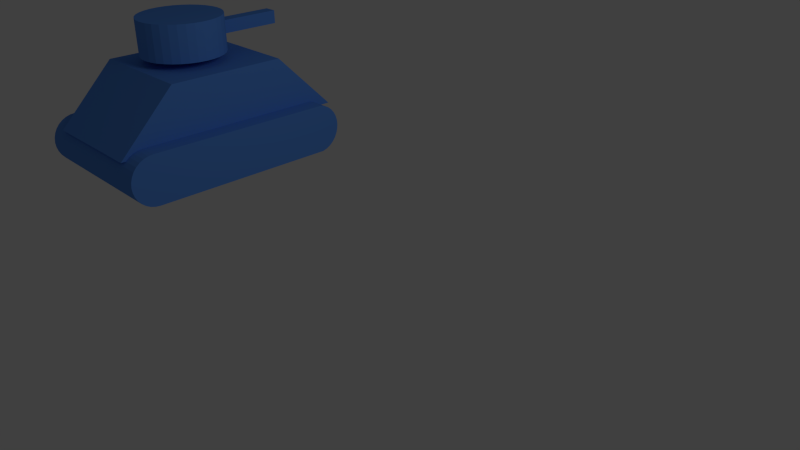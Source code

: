 # Source: tank2.blend  (saved by Blender 2.63.0; exported with 4.5.12 LTS)
import bpy
from mathutils import Matrix  # noqa: F401  (used for matrix-valued properties, if any)

bpy.ops.wm.read_factory_settings(use_empty=True)
scene = bpy.context.scene
scene.name = 'Scene'

# ---- collections
col_collection_1 = bpy.data.collections.new('Collection 1'); scene.collection.children.link(col_collection_1)

# ---- materials (node trees are filled in below, after node groups)
mat_material = bpy.data.materials.new('Material')
mat_material.alpha_threshold = 0.0
mat_material.use_transparent_shadow = False
mat_material.diffuse_color = (0.09851, 0.2811, 0.8, 1.0)
mat_material.specular_color = (1.0, 0.8454, 0.2735)
mat_material.roughness = 0.5
mat_material.line_color = (0.0, 0.0, 0.0, 1.0)

# ---- material node trees

# ---- world
world_world = bpy.data.worlds.new('World'); scene.world = world_world
world_world.color = (0.05088, 0.05088, 0.05088)
world_world.use_sun_shadow = False
world_world.sun_shadow_jitter_overblur = 0.0
world_world.cycles.sampling_method = 'MANUAL'
world_world.cycles.sample_map_resolution = 256

# ---- cameras
cam_camera = bpy.data.cameras.new('Camera')
cam_camera.clip_end = 100.0
cam_camera.lens = 35.0
cam_camera.sensor_width = 32.0
cam_camera.sensor_height = 18.0
cam_camera.ortho_scale = 7.314
cam_camera.dof.focus_distance = 0.0
cam_camera.dof.aperture_fstop = 128.0

# ---- lights
light_lamp = bpy.data.lights.new('Lamp', 'POINT')
light_lamp.transmission_factor = 0.0
light_lamp.cutoff_distance = 30.0
light_lamp.energy = 100.0
light_lamp.shadow_buffer_clip_start = 1.001
light_lamp.shadow_soft_size = 1.0
light_lamp.shadow_maximum_resolution = 0.006
light_lamp.use_absolute_resolution = True
light_lamp.cycles.use_multiple_importance_sampling = False

# ---- meshes
me_cube_004 = bpy.data.meshes.new('Cube.004')
me_cube_004.from_pydata([(0.3426, 2.565, 7.894), (0.3426, 0.5648, 7.894), (-1.657, 0.5648, 7.894), (-1.657, 2.565, 7.894), (0.3426, 2.565, 9.894), (0.3426, 0.5647, 9.894), (-1.657, 0.5648, 9.894), (-1.657, 2.565, 9.894)], [], [(0, 1, 2, 3), (4, 7, 6, 5), (0, 4, 5, 1), (1, 5, 6, 2), (2, 6, 7, 3), (4, 0, 3, 7)])
me_cube_004.materials.append(mat_material)
me_cube_004.use_remesh_preserve_volume = False
me_cube_004.use_remesh_preserve_attributes = False
me_cube_004.use_mirror_vertex_groups = False
me_cube_004.update()
me_cylinder_004 = bpy.data.meshes.new('Cylinder.004')
me_cylinder_004.from_pydata([(-0.133, 0.5208, 2.155), (0.06204, 0.5016, 2.155), (0.2496, 0.4447, 2.155), (0.4225, 0.3523, 2.155), (0.5741, 0.2279, 2.155), (0.6984, 0.07636, 2.155), (0.7908, -0.09653, 2.155), (0.8477, -0.2841, 2.155), (0.867, -0.4792, 2.155), (0.8477, -0.6743, 2.155), (0.7908, -0.8619, 2.155), (0.6984, -1.035, 2.155), (0.5741, -1.186, 2.155), (0.4225, -1.311, 2.155), (0.2496, -1.403, 2.155), (0.06204, -1.46, 2.155), (-0.133, -1.479, 2.155), (-0.3281, -1.46, 2.155), (-0.5157, -1.403, 2.155), (-0.6886, -1.311, 2.155), (-0.8402, -1.186, 2.155), (-0.9645, -1.035, 2.155), (-1.057, -0.8619, 2.155), (-1.114, -0.6743, 2.155), (-1.133, -0.4792, 2.155), (-1.114, -0.2841, 2.155), (-1.057, -0.09653, 2.155), (-0.9645, 0.07636, 2.155), (-0.8402, 0.2279, 2.155), (-0.6886, 0.3523, 2.155), (-0.5157, 0.4447, 2.155), (-0.3281, 0.5016, 2.155), (-0.133, 0.5208, 4.155), (0.06204, 0.5016, 4.155), (0.2496, 0.4447, 4.155), (0.4225, 0.3523, 4.155), (0.5741, 0.2279, 4.155), (0.6984, 0.07635, 4.155), (0.7908, -0.09653, 4.155), (0.8477, -0.2841, 4.155), (0.867, -0.4792, 4.155), (0.8477, -0.6743, 4.155), (0.7908, -0.8619, 4.155), (0.6984, -1.035, 4.155), (0.5741, -1.186, 4.155), (0.4225, -1.311, 4.155), (0.2496, -1.403, 4.155), (0.06204, -1.46, 4.155), (-0.133, -1.479, 4.155), (-0.3281, -1.46, 4.155), (-0.5157, -1.403, 4.155), (-0.6886, -1.311, 4.155), (-0.8402, -1.186, 4.155), (-0.9645, -1.035, 4.155), (-1.057, -0.8619, 4.155), (-1.114, -0.6743, 4.155), (-1.133, -0.4792, 4.155), (-1.114, -0.2841, 4.155), (-1.057, -0.09654, 4.155), (-0.9645, 0.07635, 4.155), (-0.8402, 0.2279, 4.155), (-0.6886, 0.3523, 4.155), (-0.5157, 0.4447, 4.155), (-0.3281, 0.5016, 4.155), (-0.133, -0.4792, 2.155), (-0.133, -0.4792, 4.155)], [], [(64, 0, 1), (65, 33, 32), (64, 1, 2), (65, 34, 33), (64, 2, 3), (65, 35, 34), (64, 3, 4), (65, 36, 35), (64, 4, 5), (65, 37, 36), (64, 5, 6), (65, 38, 37), (64, 6, 7), (65, 39, 38), (64, 7, 8), (65, 40, 39), (64, 8, 9), (65, 41, 40), (64, 9, 10), (65, 42, 41), (64, 10, 11), (65, 43, 42), (64, 11, 12), (65, 44, 43), (64, 12, 13), (65, 45, 44), (64, 13, 14), (65, 46, 45), (64, 14, 15), (65, 47, 46), (64, 15, 16), (65, 48, 47), (64, 16, 17), (65, 49, 48), (64, 17, 18), (65, 50, 49), (64, 18, 19), (65, 51, 50), (64, 19, 20), (65, 52, 51), (64, 20, 21), (65, 53, 52), (64, 21, 22), (65, 54, 53), (64, 22, 23), (65, 55, 54), (64, 23, 24), (65, 56, 55), (64, 24, 25), (65, 57, 56), (64, 25, 26), (65, 58, 57), (64, 26, 27), (65, 59, 58), (64, 27, 28), (65, 60, 59), (64, 28, 29), (65, 61, 60), (64, 29, 30), (65, 62, 61), (64, 30, 31), (65, 63, 62), (31, 0, 64), (65, 32, 63), (0, 32, 33, 1), (1, 33, 34, 2), (2, 34, 35, 3), (3, 35, 36, 4), (4, 36, 37, 5), (5, 37, 38, 6), (6, 38, 39, 7), (7, 39, 40, 8), (8, 40, 41, 9), (9, 41, 42, 10), (10, 42, 43, 11), (11, 43, 44, 12), (12, 44, 45, 13), (13, 45, 46, 14), (14, 46, 47, 15), (15, 47, 48, 16), (16, 48, 49, 17), (17, 49, 50, 18), (18, 50, 51, 19), (19, 51, 52, 20), (20, 52, 53, 21), (21, 53, 54, 22), (22, 54, 55, 23), (23, 55, 56, 24), (24, 56, 57, 25), (25, 57, 58, 26), (26, 58, 59, 27), (27, 59, 60, 28), (28, 60, 61, 29), (29, 61, 62, 30), (30, 62, 63, 31), (32, 0, 31, 63)])
me_cylinder_004.materials.append(mat_material)
me_cylinder_004.use_remesh_preserve_volume = False
me_cylinder_004.use_remesh_preserve_attributes = False
me_cylinder_004.use_mirror_vertex_groups = False
me_cylinder_004.update()
me_cylinder_002 = bpy.data.meshes.new('Cylinder.002')
me_cylinder_002.from_pydata([(1.88, 4.401, -1.04), (2.075, 4.381, -1.04), (2.262, 4.324, -1.04), (2.435, 4.232, -1.04), (2.587, 4.108, -1.04), (2.711, 3.956, -1.04), (2.803, 3.783, -1.04), (2.86, 3.596, -1.04), (2.88, -3.949, -1.04), (2.86, -4.144, -1.04), (2.803, -4.331, -1.04), (2.711, -4.504, -1.04), (2.587, -4.656, -1.04), (2.435, -4.78, -1.04), (2.262, -4.872, -1.04), (2.075, -4.929, -1.04), (1.88, -4.949, -1.04), (1.684, -4.929, -1.04), (1.497, -4.872, -1.04), (1.324, -4.78, -1.04), (1.172, -4.656, -1.04), (1.048, -4.504, -1.04), (0.9557, -4.331, -1.04), (0.8988, -4.144, -1.04), (0.8796, -3.949, -1.04), (0.8988, 3.596, -1.04), (0.9557, 3.783, -1.04), (1.048, 3.956, -1.04), (1.172, 4.108, -1.04), (1.324, 4.232, -1.04), (1.497, 4.324, -1.04), (1.684, 4.381, -1.04), (1.88, 4.401, 0.9603), (2.075, 4.381, 0.9603), (2.262, 4.324, 0.9603), (2.435, 4.232, 0.9603), (2.587, 4.108, 0.9603), (2.711, 3.956, 0.9603), (2.803, 3.783, 0.9603), (2.86, 3.596, 0.9603), (2.88, -3.949, 0.9603), (2.86, -4.144, 0.9603), (2.803, -4.331, 0.9603), (2.711, -4.504, 0.9603), (2.587, -4.656, 0.9603), (2.435, -4.78, 0.9603), (2.262, -4.872, 0.9603), (2.075, -4.929, 0.9603), (1.88, -4.949, 0.9603), (1.684, -4.929, 0.9603), (1.497, -4.872, 0.9603), (1.324, -4.78, 0.9603), (1.172, -4.656, 0.9603), (1.048, -4.504, 0.9603), (0.9557, -4.331, 0.9603), (0.8988, -4.144, 0.9603), (0.8796, -3.949, 0.9603), (0.8988, 3.596, 0.9603), (0.9557, 3.783, 0.9603), (1.048, 3.956, 0.9603), (1.172, 4.108, 0.9603), (1.324, 4.232, 0.9603), (1.497, 4.324, 0.9603), (1.684, 4.381, 0.9603), (1.88, -3.949, -1.04), (1.88, -3.949, 0.9603)], [], [(64, 0, 1), (65, 33, 32), (64, 1, 2), (65, 34, 33), (64, 2, 3), (65, 35, 34), (64, 3, 4), (65, 36, 35), (64, 4, 5), (65, 37, 36), (64, 5, 6), (65, 38, 37), (64, 6, 7), (65, 39, 38), (64, 7, 8), (65, 40, 39), (64, 8, 9), (65, 41, 40), (64, 9, 10), (65, 42, 41), (64, 10, 11), (65, 43, 42), (64, 11, 12), (65, 44, 43), (64, 12, 13), (65, 45, 44), (64, 13, 14), (65, 46, 45), (64, 14, 15), (65, 47, 46), (64, 15, 16), (65, 48, 47), (64, 16, 17), (65, 49, 48), (64, 17, 18), (65, 50, 49), (64, 18, 19), (65, 51, 50), (64, 19, 20), (65, 52, 51), (64, 20, 21), (65, 53, 52), (64, 21, 22), (65, 54, 53), (64, 22, 23), (65, 55, 54), (64, 23, 24), (65, 56, 55), (64, 24, 25), (65, 57, 56), (64, 25, 26), (65, 58, 57), (64, 26, 27), (65, 59, 58), (64, 27, 28), (65, 60, 59), (64, 28, 29), (65, 61, 60), (64, 29, 30), (65, 62, 61), (64, 30, 31), (65, 63, 62), (31, 0, 64), (65, 32, 63), (0, 32, 33, 1), (1, 33, 34, 2), (2, 34, 35, 3), (3, 35, 36, 4), (4, 36, 37, 5), (5, 37, 38, 6), (6, 38, 39, 7), (7, 39, 40, 8), (8, 40, 41, 9), (9, 41, 42, 10), (10, 42, 43, 11), (11, 43, 44, 12), (12, 44, 45, 13), (13, 45, 46, 14), (14, 46, 47, 15), (15, 47, 48, 16), (16, 48, 49, 17), (17, 49, 50, 18), (18, 50, 51, 19), (19, 51, 52, 20), (20, 52, 53, 21), (21, 53, 54, 22), (22, 54, 55, 23), (23, 55, 56, 24), (24, 56, 57, 25), (25, 57, 58, 26), (26, 58, 59, 27), (27, 59, 60, 28), (28, 60, 61, 29), (29, 61, 62, 30), (30, 62, 63, 31), (32, 0, 31, 63)])
me_cylinder_002.materials.append(mat_material)
me_cylinder_002.use_remesh_preserve_volume = False
me_cylinder_002.use_remesh_preserve_attributes = False
me_cylinder_002.use_mirror_vertex_groups = False
me_cylinder_002.update()
me_cube_003 = bpy.data.meshes.new('Cube.003')
me_cube_003.from_pydata([(0.9542, 1.942, -0.4988), (0.9542, -2.058, -0.4988), (-1.046, -2.058, -0.4988), (-1.046, 1.942, -0.4988), (0.9542, 0.9424, 0.5012), (0.9542, -1.058, 0.5012), (-1.046, -1.058, 0.5012), (-1.046, 0.9424, 0.5012)], [], [(0, 1, 2, 3), (4, 7, 6, 5), (0, 4, 5, 1), (1, 5, 6, 2), (2, 6, 7, 3), (4, 0, 3, 7)])
me_cube_003.materials.append(mat_material)
me_cube_003.use_remesh_preserve_volume = False
me_cube_003.use_remesh_preserve_attributes = False
me_cube_003.use_mirror_vertex_groups = False
me_cube_003.update()

# ---- objects
ob_cube_001 = bpy.data.objects.new('Cube.001', me_cube_004)
ob_cylinder = bpy.data.objects.new('Cylinder', me_cylinder_004)
ob_cylinder_001 = bpy.data.objects.new('Cylinder.001', me_cylinder_002)
ob_cube = bpy.data.objects.new('Cube', me_cube_003)
ob_lamp = bpy.data.objects.new('Lamp', light_lamp)
ob_camera = bpy.data.objects.new('Camera', cam_camera)

# ---- transforms, parenting, visibility, modifiers, constraints
ob_cube_001.location = (0.1721, -0.0703, -0.04541)
ob_cube_001.rotation_euler = (0.0, -0.0, -1.571)
ob_cube_001.scale = (0.06809, 0.3405, 0.06809)
ob_cube_001.lineart.crease_threshold = 0.0
ob_cylinder.location = (0.1721, -0.0703, -0.04541)
ob_cylinder.rotation_euler = (0.0, -0.0, -1.571)
ob_cylinder.scale = (0.4387, 0.4387, 0.1919)
ob_cylinder.lineart.crease_threshold = 0.0
ob_cylinder_001.location = (0.086, -0.0703, -0.0167)
ob_cylinder_001.rotation_euler = (1.571, 1.571, 0.0)
ob_cylinder_001.scale = (0.2602, 0.2602, 0.8133)
ob_cylinder_001.lineart.crease_threshold = 0.0
ob_cube.location = (0.086, -0.0703, -0.0167)
ob_cube.rotation_euler = (0.0, -0.0, -1.571)
ob_cube.scale = (0.6129, 0.6129, 0.6129)
ob_cube.lineart.crease_threshold = 0.0
ob_lamp.location = (0.8086, -5.537, 3.075)
ob_lamp.rotation_euler = (0.6503, 0.05522, 0.2956)
ob_lamp.scale = (0.6809, 0.6809, 0.6809)
ob_lamp.lock_rotations_4d = False
ob_lamp.empty_display_type = 'ARROWS'
ob_lamp.color = (0.0, 0.0, 0.0, 0.0)
ob_lamp.lineart.crease_threshold = 0.0
ob_camera.location = (-4.394, -7.856, 2.722)
ob_camera.rotation_euler = (1.109, 0.01082, -0.7559)
ob_camera.scale = (0.6809, 0.6809, 0.6809)
ob_camera.lock_rotations_4d = False
ob_camera.empty_display_type = 'ARROWS'
ob_camera.color = (0.0, 0.0, 0.0, 0.0)
ob_camera.display_type = 'WIRE'
ob_camera.lineart.crease_threshold = 0.0

# ---- collection membership
col_collection_1.objects.link(ob_cube_001)
col_collection_1.objects.link(ob_cylinder)
col_collection_1.objects.link(ob_cylinder_001)
col_collection_1.objects.link(ob_cube)
col_collection_1.objects.link(ob_lamp)
col_collection_1.objects.link(ob_camera)

# ---- scene / render settings (as saved in the file)
scene.camera = ob_camera
scene.frame_start = 1; scene.frame_end = 250; scene.frame_set(1)
scene.render.engine = 'BLENDER_EEVEE_NEXT'
scene.render.image_settings.color_mode = 'RGB'
scene.render.image_settings.compression = 90
scene.render.resolution_percentage = 50
scene.render.dither_intensity = 0.0
scene.render.bake_margin = 2
scene.render.bake_bias = 0.0
scene.cycles.use_denoising = False
scene.cycles.samples = 10
scene.cycles.sampling_pattern = 'TABULATED_SOBOL'
scene.cycles.light_sampling_threshold = 0.0
scene.cycles.use_adaptive_sampling = False
scene.cycles.use_light_tree = False
scene.cycles.blur_glossy = 0.0
scene.cycles.volume_bounces = 1
scene.cycles.pixel_filter_type = 'GAUSSIAN'
scene.cycles.sample_clamp_indirect = 0.0
scene.view_settings.view_transform = 'Standard'
bpy.context.view_layer.update()
